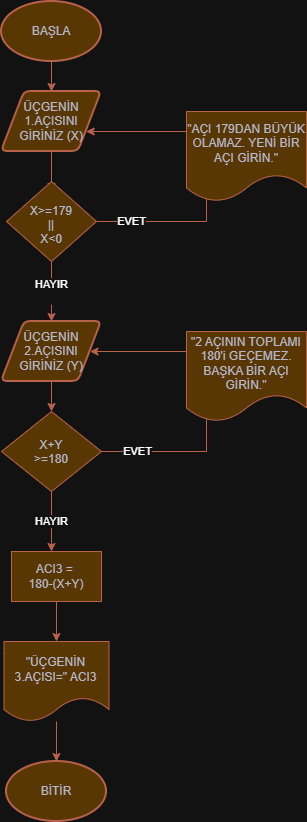

The diagram above was exported from draw.io. Its source (the exported page's mxGraphModel, read from the mxfile embedded in the PNG):
<mxGraphModel dx="1462" dy="866" grid="1" gridSize="10" guides="1" tooltips="1" connect="1" arrows="1" fold="1" page="1" pageScale="1" pageWidth="850" pageHeight="1100" math="0" shadow="0">
  <root>
    <mxCell id="0" />
    <mxCell id="1" parent="0" />
    <mxCell id="0rQy6LhT__MrQFz63Z6Z-2" edge="1" parent="1" source="0rQy6LhT__MrQFz63Z6Z-3" style="edgeStyle=orthogonalEdgeStyle;rounded=0;orthogonalLoop=1;jettySize=auto;html=1;defaultLabelBackgroundColor=page;fontColor=default;strokeColor=#E07A5F;" target="0rQy6LhT__MrQFz63Z6Z-6" value="">
      <mxGeometry relative="1" as="geometry" />
    </mxCell>
    <mxCell id="0rQy6LhT__MrQFz63Z6Z-3" parent="1" style="strokeWidth=2;html=1;shape=mxgraph.flowchart.start_1;whiteSpace=wrap;labelBackgroundColor=none;fillColor=#F2CC8F;strokeColor=#E07A5F;fontColor=#393C56;" value="BAŞLA" vertex="1">
      <mxGeometry height="60" width="100" x="340" y="140" as="geometry" />
    </mxCell>
    <mxCell id="0rQy6LhT__MrQFz63Z6Z-4" parent="1" style="strokeWidth=2;html=1;shape=mxgraph.flowchart.start_1;whiteSpace=wrap;labelBackgroundColor=none;fillColor=#F2CC8F;strokeColor=#E07A5F;fontColor=#393C56;" value="BİTİR" vertex="1">
      <mxGeometry height="60" width="100" x="345" y="900" as="geometry" />
    </mxCell>
    <mxCell id="0rQy6LhT__MrQFz63Z6Z-5" edge="1" parent="1" source="0rQy6LhT__MrQFz63Z6Z-6" style="edgeStyle=orthogonalEdgeStyle;rounded=0;orthogonalLoop=1;jettySize=auto;html=1;defaultLabelBackgroundColor=page;fontColor=default;strokeColor=#E07A5F;" value="">
      <mxGeometry relative="1" as="geometry">
        <mxPoint x="390" y="330" as="targetPoint" />
      </mxGeometry>
    </mxCell>
    <mxCell id="0rQy6LhT__MrQFz63Z6Z-6" parent="1" style="shape=parallelogram;html=1;strokeWidth=2;perimeter=parallelogramPerimeter;whiteSpace=wrap;rounded=1;arcSize=12;size=0.23;labelBackgroundColor=none;fillColor=#F2CC8F;strokeColor=#E07A5F;fontColor=#393C56;" value="ÜÇGENİN 1.AÇISINI GİRİNİZ (X)" vertex="1">
      <mxGeometry height="60" width="100" x="340" y="230" as="geometry" />
    </mxCell>
    <mxCell id="0rQy6LhT__MrQFz63Z6Z-7" edge="1" parent="1" source="0rQy6LhT__MrQFz63Z6Z-9" style="edgeStyle=orthogonalEdgeStyle;rounded=0;orthogonalLoop=1;jettySize=auto;html=1;defaultLabelBackgroundColor=page;exitX=1;exitY=0.5;exitDx=0;exitDy=0;fontColor=default;strokeColor=#E07A5F;" target="0rQy6LhT__MrQFz63Z6Z-6" value="EVET">
      <mxGeometry relative="1" x="-0.7815" as="geometry">
        <Array as="points">
          <mxPoint x="545" y="360" />
          <mxPoint x="545" y="270" />
        </Array>
        <mxPoint x="446.5" y="360" as="sourcePoint" />
        <mxPoint x="440" y="260" as="targetPoint" />
      </mxGeometry>
    </mxCell>
    <mxCell id="0rQy6LhT__MrQFz63Z6Z-8" edge="1" parent="1" source="0rQy6LhT__MrQFz63Z6Z-9" style="edgeStyle=orthogonalEdgeStyle;rounded=0;orthogonalLoop=1;jettySize=auto;html=1;defaultLabelBackgroundColor=page;fontColor=default;strokeColor=#E07A5F;" value="HAYIR&lt;div&gt;&lt;br&gt;&lt;/div&gt;">
      <mxGeometry relative="1" as="geometry">
        <mxPoint x="390" y="460" as="targetPoint" />
      </mxGeometry>
    </mxCell>
    <mxCell id="0rQy6LhT__MrQFz63Z6Z-9" parent="1" style="rhombus;whiteSpace=wrap;html=1;shapeInside=1;labelBackgroundColor=none;fillColor=#F2CC8F;strokeColor=#E07A5F;fontColor=#393C56;" value="X&amp;gt;=179&lt;div&gt;||&lt;/div&gt;&lt;div&gt;X&amp;lt;0&lt;/div&gt;" vertex="1">
      <mxGeometry height="80" width="90" x="345" y="320" as="geometry" />
    </mxCell>
    <mxCell id="0rQy6LhT__MrQFz63Z6Z-10" edge="1" parent="1" source="0rQy6LhT__MrQFz63Z6Z-11" style="edgeStyle=orthogonalEdgeStyle;rounded=0;orthogonalLoop=1;jettySize=auto;html=1;defaultLabelBackgroundColor=page;fontColor=default;strokeColor=#E07A5F;" target="0rQy6LhT__MrQFz63Z6Z-14" value="">
      <mxGeometry relative="1" as="geometry" />
    </mxCell>
    <mxCell id="0rQy6LhT__MrQFz63Z6Z-11" parent="1" style="shape=parallelogram;html=1;strokeWidth=2;perimeter=parallelogramPerimeter;whiteSpace=wrap;rounded=1;arcSize=12;size=0.23;labelBackgroundColor=none;fillColor=#F2CC8F;strokeColor=#E07A5F;fontColor=#393C56;" value="ÜÇGENİN 2.AÇISINI GİRİNİZ (Y)" vertex="1">
      <mxGeometry height="60" width="100" x="340" y="460" as="geometry" />
    </mxCell>
    <mxCell id="0rQy6LhT__MrQFz63Z6Z-12" edge="1" parent="1" source="0rQy6LhT__MrQFz63Z6Z-14" style="edgeStyle=orthogonalEdgeStyle;rounded=0;orthogonalLoop=1;jettySize=auto;html=1;defaultLabelBackgroundColor=page;fontColor=default;strokeColor=#E07A5F;" target="0rQy6LhT__MrQFz63Z6Z-11" value="EVET">
      <mxGeometry relative="1" x="-0.776" as="geometry">
        <Array as="points">
          <mxPoint x="545" y="590" />
          <mxPoint x="545" y="490" />
        </Array>
        <mxPoint x="485" y="490" as="targetPoint" />
      </mxGeometry>
    </mxCell>
    <mxCell id="0rQy6LhT__MrQFz63Z6Z-13" edge="1" parent="1" source="0rQy6LhT__MrQFz63Z6Z-14" style="edgeStyle=orthogonalEdgeStyle;rounded=0;orthogonalLoop=1;jettySize=auto;html=1;defaultLabelBackgroundColor=page;fontColor=default;strokeColor=#E07A5F;" value="HAYIR">
      <mxGeometry relative="1" as="geometry">
        <mxPoint x="390" y="690" as="targetPoint" />
      </mxGeometry>
    </mxCell>
    <mxCell id="0rQy6LhT__MrQFz63Z6Z-14" parent="1" style="rhombus;whiteSpace=wrap;html=1;shapeInside=1;labelBackgroundColor=none;fillColor=#F2CC8F;strokeColor=#E07A5F;fontColor=#393C56;" value="X+Y &amp;gt;=180" vertex="1">
      <mxGeometry height="80" width="100" x="340" y="550" as="geometry" />
    </mxCell>
    <mxCell id="0rQy6LhT__MrQFz63Z6Z-15" edge="1" parent="1" source="0rQy6LhT__MrQFz63Z6Z-16" style="edgeStyle=orthogonalEdgeStyle;rounded=0;orthogonalLoop=1;jettySize=auto;html=1;defaultLabelBackgroundColor=page;fontColor=default;strokeColor=#E07A5F;" target="0rQy6LhT__MrQFz63Z6Z-20" value="">
      <mxGeometry relative="1" as="geometry" />
    </mxCell>
    <mxCell id="0rQy6LhT__MrQFz63Z6Z-16" parent="1" style="rounded=0;whiteSpace=wrap;html=1;labelBackgroundColor=none;fillColor=#F2CC8F;strokeColor=#E07A5F;fontColor=#393C56;" value="ACI3 =&amp;nbsp;&lt;div&gt;180-(X+Y)&lt;/div&gt;" vertex="1">
      <mxGeometry height="50" width="90" x="350" y="690" as="geometry" />
    </mxCell>
    <mxCell id="0rQy6LhT__MrQFz63Z6Z-17" parent="1" style="shape=document;whiteSpace=wrap;html=1;boundedLbl=1;labelBackgroundColor=none;fillColor=#F2CC8F;strokeColor=#E07A5F;fontColor=#393C56;" value="&quot;2 AÇININ TOPLAMI 180'i GEÇEMEZ. BAŞKA BİR AÇI GİRİN.&quot;" vertex="1">
      <mxGeometry height="90" width="120" x="525" y="470" as="geometry" />
    </mxCell>
    <mxCell id="0rQy6LhT__MrQFz63Z6Z-18" parent="1" style="shape=document;whiteSpace=wrap;html=1;boundedLbl=1;labelBackgroundColor=none;fillColor=#F2CC8F;strokeColor=#E07A5F;fontColor=#393C56;" value="&quot;AÇI 179DAN BÜYÜK OLAMAZ. YENİ BİR AÇI GİRİN.&quot;" vertex="1">
      <mxGeometry height="90" width="120" x="525" y="250" as="geometry" />
    </mxCell>
    <mxCell id="0rQy6LhT__MrQFz63Z6Z-19" edge="1" parent="1" source="0rQy6LhT__MrQFz63Z6Z-20" style="edgeStyle=orthogonalEdgeStyle;rounded=0;orthogonalLoop=1;jettySize=auto;html=1;defaultLabelBackgroundColor=page;fontColor=default;strokeColor=#E07A5F;" target="0rQy6LhT__MrQFz63Z6Z-4" value="">
      <mxGeometry relative="1" as="geometry" />
    </mxCell>
    <mxCell id="0rQy6LhT__MrQFz63Z6Z-20" parent="1" style="shape=document;whiteSpace=wrap;html=1;boundedLbl=1;rounded=0;labelBackgroundColor=none;fillColor=#F2CC8F;strokeColor=#E07A5F;fontColor=#393C56;" value="&quot;ÜÇGENİN 3.AÇISI=&quot; ACI3" vertex="1">
      <mxGeometry height="80" width="105" x="342.5" y="780" as="geometry" />
    </mxCell>
  </root>
</mxGraphModel>